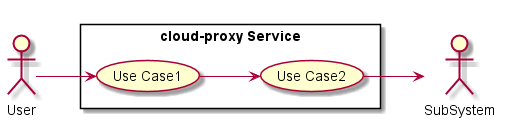

The diagram above was rendered by PlantUML. Its source (embedded in the PNG):
@startuml

left to right direction

actor :User:
actor :SubSystem:


rectangle "cloud-proxy Service" {
    UseCase UC1  as "Use Case1"
    UseCase UC2  as "Use Case2"

    User --> UC1
    UC1 --> UC2
    UC2 --> SubSystem
}

@enduml